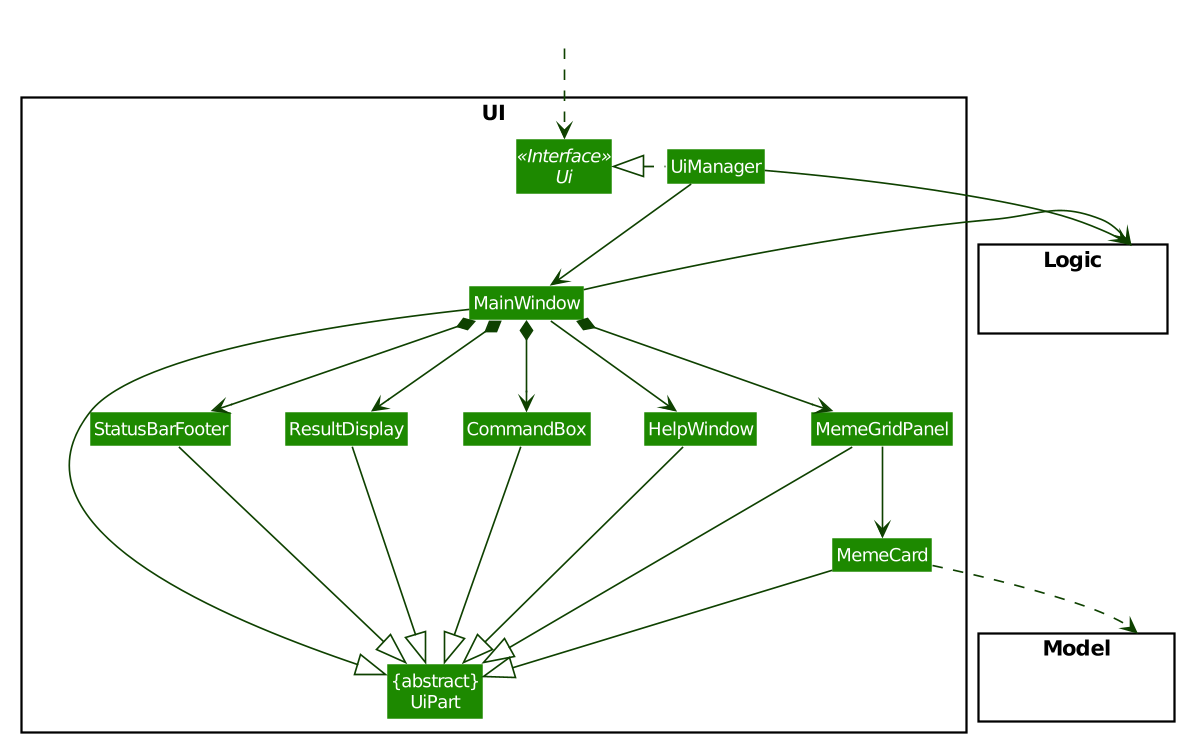

The diagram above was rendered by PlantUML. Its source (embedded in the PNG):
@startuml
scale 1.5








skinparam BackgroundColor #FFFFFFF

skinparam Shadowing false

skinparam Class {
    FontColor #FFFFFF
    BorderThickness 1
    BorderColor #FFFFFF
    StereotypeFontColor #FFFFFF
    FontName Arial
}

skinparam Actor {
    BorderColor #000000
    Color #000000
    FontName Arial
}

skinparam Sequence {
    MessageAlign center
    BoxFontSize 15
    BoxPadding 0
    BoxFontColor #FFFFFF
    FontName Arial
}

skinparam Participant {
    FontColor #FFFFFFF
    Padding 20
}

skinparam MinClassWidth 50
skinparam ParticipantPadding 10
skinparam Shadowing false
skinparam DefaultTextAlignment center
skinparam packageStyle Rectangle

hide footbox
hide members
hide circle
skinparam arrowThickness 1.1
skinparam arrowColor #0E4100
skinparam classBackgroundColor #1D8900

package UI <<Rectangle>>{
Interface Ui <<Interface>>
Class "{abstract}\nUiPart" as UiPart
Class UiManager
Class MainWindow
Class HelpWindow
Class ResultDisplay
Class MemeGridPanel
Class MemeCard
Class StatusBarFooter
Class CommandBox
}

package Model <<Rectangle>> {
Class HiddenModel #FFFFFF
}

package Logic <<Rectangle>> {
Class HiddenLogic #FFFFFF
}

Class HiddenOutside #FFFFFF
HiddenOutside ..> Ui

UiManager .left.|> Ui
UiManager -down-> MainWindow
MainWindow --> HelpWindow
MainWindow *-down-> CommandBox
MainWindow *-down-> ResultDisplay
MainWindow *-down-> MemeGridPanel
MainWindow *-down-> StatusBarFooter

MemeGridPanel -down-> MemeCard

MainWindow -left-|> UiPart

ResultDisplay --|> UiPart
CommandBox --|> UiPart
MemeGridPanel --|> UiPart
MemeCard --|> UiPart
StatusBarFooter --|> UiPart
HelpWindow -down-|> UiPart

MemeCard ..> Model
UiManager -right-> Logic
MainWindow -left-> Logic

MemeGridPanel -[hidden]left- HelpWindow
HelpWindow -[hidden]left- CommandBox
CommandBox -[hidden]left- ResultDisplay
ResultDisplay -[hidden]left- StatusBarFooter

MainWindow -[hidden]-|> UiPart
@enduml